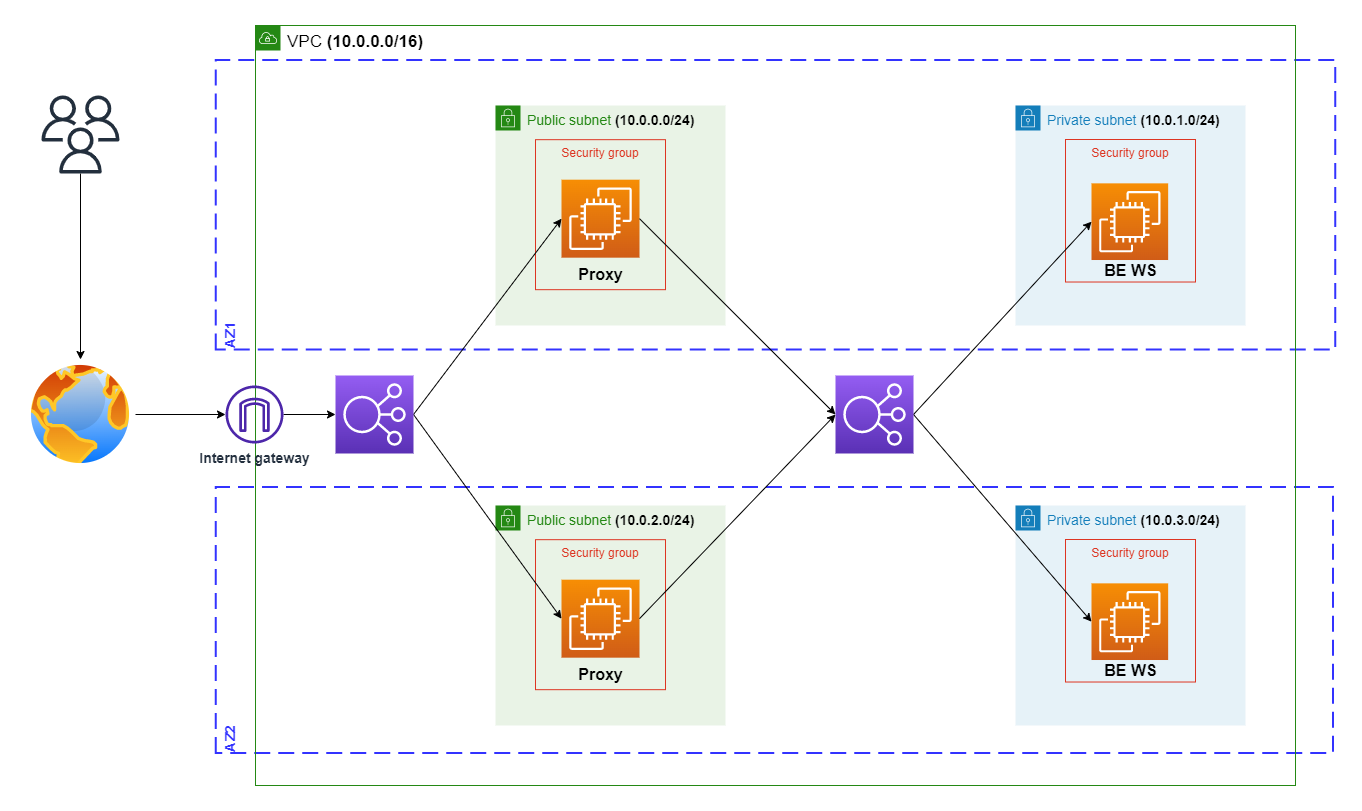

The diagram above was exported from draw.io. Its source (the exported page's mxGraphModel, read from the mxfile embedded in the PNG):
<mxGraphModel dx="1134" dy="930" grid="1" gridSize="10" guides="1" tooltips="1" connect="1" arrows="1" fold="1" page="1" pageScale="1" pageWidth="850" pageHeight="1100" math="0" shadow="0">
  <root>
    <mxCell id="0" />
    <mxCell id="1" parent="0" />
    <mxCell id="8gf2Qd5rpEOrg58Ja7gp-47" value="AZ2" style="rounded=0;arcSize=10;dashed=1;strokeColor=#3333FF;fillColor=none;gradientColor=none;dashPattern=8 4;strokeWidth=2;verticalAlign=top;align=left;fontColor=#3333FF;fontStyle=1;fontSize=14;rotation=-90;" vertex="1" parent="1">
      <mxGeometry x="626.02" y="75.79" width="265.82" height="1117.37" as="geometry" />
    </mxCell>
    <mxCell id="8gf2Qd5rpEOrg58Ja7gp-46" value="AZ1" style="rounded=0;arcSize=10;dashed=1;strokeColor=#3333FF;fillColor=none;gradientColor=none;dashPattern=8 4;strokeWidth=2;verticalAlign=top;align=left;fontColor=#3333FF;fontStyle=1;fontSize=14;rotation=-90;" vertex="1" parent="1">
      <mxGeometry x="615.23" y="-340.47" width="289.5" height="1119.46" as="geometry" />
    </mxCell>
    <mxCell id="8gf2Qd5rpEOrg58Ja7gp-1" value="&lt;font style=&quot;font-size: 17px;&quot; color=&quot;#000000&quot;&gt;VPC &lt;b&gt;(10.0.0.0/16)&lt;/b&gt;&lt;/font&gt;" style="points=[[0,0],[0.25,0],[0.5,0],[0.75,0],[1,0],[1,0.25],[1,0.5],[1,0.75],[1,1],[0.75,1],[0.5,1],[0.25,1],[0,1],[0,0.75],[0,0.5],[0,0.25]];outlineConnect=0;gradientColor=none;html=1;whiteSpace=wrap;fontSize=12;fontStyle=0;container=1;pointerEvents=0;collapsible=0;recursiveResize=0;shape=mxgraph.aws4.group;grIcon=mxgraph.aws4.group_vpc;strokeColor=#248814;fillColor=none;verticalAlign=top;align=left;spacingLeft=30;fontColor=#AAB7B8;" vertex="1" parent="1">
      <mxGeometry x="240" y="40" width="1040" height="760" as="geometry" />
    </mxCell>
    <mxCell id="8gf2Qd5rpEOrg58Ja7gp-2" value="&lt;font style=&quot;font-size: 14px;&quot;&gt;Public subnet &lt;b&gt;&lt;font style=&quot;font-size: 14px;&quot; color=&quot;#000000&quot;&gt;(10.0.0.0/24)&lt;/font&gt;&lt;/b&gt;&lt;/font&gt;" style="points=[[0,0],[0.25,0],[0.5,0],[0.75,0],[1,0],[1,0.25],[1,0.5],[1,0.75],[1,1],[0.75,1],[0.5,1],[0.25,1],[0,1],[0,0.75],[0,0.5],[0,0.25]];outlineConnect=0;gradientColor=none;html=1;whiteSpace=wrap;fontSize=12;fontStyle=0;container=1;pointerEvents=0;collapsible=0;recursiveResize=0;shape=mxgraph.aws4.group;grIcon=mxgraph.aws4.group_security_group;grStroke=0;strokeColor=#248814;fillColor=#E9F3E6;verticalAlign=top;align=left;spacingLeft=30;fontColor=#248814;dashed=0;" vertex="1" parent="8gf2Qd5rpEOrg58Ja7gp-1">
      <mxGeometry x="240" y="80" width="230" height="220" as="geometry" />
    </mxCell>
    <mxCell id="8gf2Qd5rpEOrg58Ja7gp-3" value="" style="group" vertex="1" connectable="0" parent="8gf2Qd5rpEOrg58Ja7gp-2">
      <mxGeometry x="40" y="34.18" width="130" height="150" as="geometry" />
    </mxCell>
    <mxCell id="8gf2Qd5rpEOrg58Ja7gp-4" value="Security group" style="fillColor=none;strokeColor=#DD3522;verticalAlign=top;fontStyle=0;fontColor=#DD3522;whiteSpace=wrap;html=1;" vertex="1" parent="8gf2Qd5rpEOrg58Ja7gp-3">
      <mxGeometry width="130" height="150" as="geometry" />
    </mxCell>
    <mxCell id="8gf2Qd5rpEOrg58Ja7gp-5" value="" style="sketch=0;points=[[0,0,0],[0.25,0,0],[0.5,0,0],[0.75,0,0],[1,0,0],[0,1,0],[0.25,1,0],[0.5,1,0],[0.75,1,0],[1,1,0],[0,0.25,0],[0,0.5,0],[0,0.75,0],[1,0.25,0],[1,0.5,0],[1,0.75,0]];outlineConnect=0;fontColor=#232F3E;gradientColor=#F78E04;gradientDirection=north;fillColor=#D05C17;strokeColor=#ffffff;dashed=0;verticalLabelPosition=bottom;verticalAlign=top;align=center;html=1;fontSize=12;fontStyle=0;aspect=fixed;shape=mxgraph.aws4.resourceIcon;resIcon=mxgraph.aws4.ec2;" vertex="1" parent="8gf2Qd5rpEOrg58Ja7gp-3">
      <mxGeometry x="26" y="40" width="78" height="78" as="geometry" />
    </mxCell>
    <mxCell id="8gf2Qd5rpEOrg58Ja7gp-33" value="&lt;span&gt;&lt;font style=&quot;font-size: 16px;&quot;&gt;Proxy&lt;/font&gt;&lt;/span&gt;" style="text;html=1;align=center;verticalAlign=middle;resizable=0;points=[];autosize=1;strokeColor=none;fillColor=none;fontStyle=1" vertex="1" parent="8gf2Qd5rpEOrg58Ja7gp-3">
      <mxGeometry x="30" y="119.99777777777774" width="70" height="30" as="geometry" />
    </mxCell>
    <mxCell id="8gf2Qd5rpEOrg58Ja7gp-7" value="&lt;font style=&quot;font-size: 14px;&quot;&gt;Private subnet &lt;b&gt;&lt;font style=&quot;font-size: 14px;&quot; color=&quot;#000000&quot;&gt;(10.0.1.0/24)&lt;/font&gt;&lt;/b&gt;&lt;/font&gt;" style="points=[[0,0],[0.25,0],[0.5,0],[0.75,0],[1,0],[1,0.25],[1,0.5],[1,0.75],[1,1],[0.75,1],[0.5,1],[0.25,1],[0,1],[0,0.75],[0,0.5],[0,0.25]];outlineConnect=0;gradientColor=none;html=1;whiteSpace=wrap;fontSize=12;fontStyle=0;container=1;pointerEvents=0;collapsible=0;recursiveResize=0;shape=mxgraph.aws4.group;grIcon=mxgraph.aws4.group_security_group;grStroke=0;strokeColor=#147EBA;fillColor=#E6F2F8;verticalAlign=top;align=left;spacingLeft=30;fontColor=#147EBA;dashed=0;" vertex="1" parent="8gf2Qd5rpEOrg58Ja7gp-1">
      <mxGeometry x="760" y="80" width="230" height="220" as="geometry" />
    </mxCell>
    <mxCell id="8gf2Qd5rpEOrg58Ja7gp-8" value="" style="group" vertex="1" connectable="0" parent="8gf2Qd5rpEOrg58Ja7gp-7">
      <mxGeometry x="50" y="34" width="130" height="150" as="geometry" />
    </mxCell>
    <mxCell id="8gf2Qd5rpEOrg58Ja7gp-9" value="Security group" style="fillColor=none;strokeColor=#DD3522;verticalAlign=top;fontStyle=0;fontColor=#DD3522;whiteSpace=wrap;html=1;" vertex="1" parent="8gf2Qd5rpEOrg58Ja7gp-8">
      <mxGeometry width="130" height="142.5128862226623" as="geometry" />
    </mxCell>
    <mxCell id="8gf2Qd5rpEOrg58Ja7gp-10" value="" style="sketch=0;points=[[0,0,0],[0.25,0,0],[0.5,0,0],[0.75,0,0],[1,0,0],[0,1,0],[0.25,1,0],[0.5,1,0],[0.75,1,0],[1,1,0],[0,0.25,0],[0,0.5,0],[0,0.75,0],[1,0.25,0],[1,0.5,0],[1,0.75,0]];outlineConnect=0;fontColor=#232F3E;gradientColor=#F78E04;gradientDirection=north;fillColor=#D05C17;strokeColor=#ffffff;dashed=0;verticalLabelPosition=bottom;verticalAlign=top;align=center;html=1;fontSize=12;fontStyle=0;aspect=fixed;shape=mxgraph.aws4.resourceIcon;resIcon=mxgraph.aws4.ec2;" vertex="1" parent="8gf2Qd5rpEOrg58Ja7gp-8">
      <mxGeometry x="26" y="43.850118837742244" width="76.6621043128804" height="76.6621043128804" as="geometry" />
    </mxCell>
    <mxCell id="8gf2Qd5rpEOrg58Ja7gp-11" value="&lt;b&gt;&lt;font style=&quot;font-size: 16px;&quot;&gt;BE WS&lt;/font&gt;&lt;/b&gt;" style="text;html=1;align=center;verticalAlign=middle;resizable=0;points=[];autosize=1;strokeColor=none;fillColor=none;" vertex="1" parent="8gf2Qd5rpEOrg58Ja7gp-8">
      <mxGeometry x="25" y="115.97381985497539" width="80" height="30" as="geometry" />
    </mxCell>
    <mxCell id="8gf2Qd5rpEOrg58Ja7gp-35" value="&lt;font style=&quot;font-size: 14px;&quot;&gt;Public subnet &lt;b&gt;&lt;font style=&quot;font-size: 14px;&quot; color=&quot;#000000&quot;&gt;(10.0.2.0/24)&lt;/font&gt;&lt;/b&gt;&lt;/font&gt;" style="points=[[0,0],[0.25,0],[0.5,0],[0.75,0],[1,0],[1,0.25],[1,0.5],[1,0.75],[1,1],[0.75,1],[0.5,1],[0.25,1],[0,1],[0,0.75],[0,0.5],[0,0.25]];outlineConnect=0;gradientColor=none;html=1;whiteSpace=wrap;fontSize=12;fontStyle=0;container=1;pointerEvents=0;collapsible=0;recursiveResize=0;shape=mxgraph.aws4.group;grIcon=mxgraph.aws4.group_security_group;grStroke=0;strokeColor=#248814;fillColor=#E9F3E6;verticalAlign=top;align=left;spacingLeft=30;fontColor=#248814;dashed=0;" vertex="1" parent="8gf2Qd5rpEOrg58Ja7gp-1">
      <mxGeometry x="240" y="480" width="230" height="220" as="geometry" />
    </mxCell>
    <mxCell id="8gf2Qd5rpEOrg58Ja7gp-36" value="" style="group" vertex="1" connectable="0" parent="8gf2Qd5rpEOrg58Ja7gp-35">
      <mxGeometry x="40" y="34.18" width="130" height="150" as="geometry" />
    </mxCell>
    <mxCell id="8gf2Qd5rpEOrg58Ja7gp-37" value="Security group" style="fillColor=none;strokeColor=#DD3522;verticalAlign=top;fontStyle=0;fontColor=#DD3522;whiteSpace=wrap;html=1;" vertex="1" parent="8gf2Qd5rpEOrg58Ja7gp-36">
      <mxGeometry width="130" height="150" as="geometry" />
    </mxCell>
    <mxCell id="8gf2Qd5rpEOrg58Ja7gp-38" value="" style="sketch=0;points=[[0,0,0],[0.25,0,0],[0.5,0,0],[0.75,0,0],[1,0,0],[0,1,0],[0.25,1,0],[0.5,1,0],[0.75,1,0],[1,1,0],[0,0.25,0],[0,0.5,0],[0,0.75,0],[1,0.25,0],[1,0.5,0],[1,0.75,0]];outlineConnect=0;fontColor=#232F3E;gradientColor=#F78E04;gradientDirection=north;fillColor=#D05C17;strokeColor=#ffffff;dashed=0;verticalLabelPosition=bottom;verticalAlign=top;align=center;html=1;fontSize=12;fontStyle=0;aspect=fixed;shape=mxgraph.aws4.resourceIcon;resIcon=mxgraph.aws4.ec2;" vertex="1" parent="8gf2Qd5rpEOrg58Ja7gp-36">
      <mxGeometry x="26" y="40" width="78" height="78" as="geometry" />
    </mxCell>
    <mxCell id="8gf2Qd5rpEOrg58Ja7gp-39" value="&lt;span&gt;&lt;font style=&quot;font-size: 16px;&quot;&gt;Proxy&lt;/font&gt;&lt;/span&gt;" style="text;html=1;align=center;verticalAlign=middle;resizable=0;points=[];autosize=1;strokeColor=none;fillColor=none;fontStyle=1" vertex="1" parent="8gf2Qd5rpEOrg58Ja7gp-36">
      <mxGeometry x="30" y="119.99777777777774" width="70" height="30" as="geometry" />
    </mxCell>
    <mxCell id="8gf2Qd5rpEOrg58Ja7gp-40" value="&lt;font style=&quot;font-size: 14px;&quot;&gt;Private subnet &lt;b&gt;&lt;font style=&quot;font-size: 14px;&quot; color=&quot;#000000&quot;&gt;(10.0.3.0/24)&lt;/font&gt;&lt;/b&gt;&lt;/font&gt;" style="points=[[0,0],[0.25,0],[0.5,0],[0.75,0],[1,0],[1,0.25],[1,0.5],[1,0.75],[1,1],[0.75,1],[0.5,1],[0.25,1],[0,1],[0,0.75],[0,0.5],[0,0.25]];outlineConnect=0;gradientColor=none;html=1;whiteSpace=wrap;fontSize=12;fontStyle=0;container=1;pointerEvents=0;collapsible=0;recursiveResize=0;shape=mxgraph.aws4.group;grIcon=mxgraph.aws4.group_security_group;grStroke=0;strokeColor=#147EBA;fillColor=#E6F2F8;verticalAlign=top;align=left;spacingLeft=30;fontColor=#147EBA;dashed=0;" vertex="1" parent="8gf2Qd5rpEOrg58Ja7gp-1">
      <mxGeometry x="760" y="480" width="230" height="220" as="geometry" />
    </mxCell>
    <mxCell id="8gf2Qd5rpEOrg58Ja7gp-41" value="" style="group" vertex="1" connectable="0" parent="8gf2Qd5rpEOrg58Ja7gp-40">
      <mxGeometry x="50" y="34" width="130" height="150" as="geometry" />
    </mxCell>
    <mxCell id="8gf2Qd5rpEOrg58Ja7gp-42" value="Security group" style="fillColor=none;strokeColor=#DD3522;verticalAlign=top;fontStyle=0;fontColor=#DD3522;whiteSpace=wrap;html=1;" vertex="1" parent="8gf2Qd5rpEOrg58Ja7gp-41">
      <mxGeometry width="130" height="142.5128862226623" as="geometry" />
    </mxCell>
    <mxCell id="8gf2Qd5rpEOrg58Ja7gp-43" value="" style="sketch=0;points=[[0,0,0],[0.25,0,0],[0.5,0,0],[0.75,0,0],[1,0,0],[0,1,0],[0.25,1,0],[0.5,1,0],[0.75,1,0],[1,1,0],[0,0.25,0],[0,0.5,0],[0,0.75,0],[1,0.25,0],[1,0.5,0],[1,0.75,0]];outlineConnect=0;fontColor=#232F3E;gradientColor=#F78E04;gradientDirection=north;fillColor=#D05C17;strokeColor=#ffffff;dashed=0;verticalLabelPosition=bottom;verticalAlign=top;align=center;html=1;fontSize=12;fontStyle=0;aspect=fixed;shape=mxgraph.aws4.resourceIcon;resIcon=mxgraph.aws4.ec2;" vertex="1" parent="8gf2Qd5rpEOrg58Ja7gp-41">
      <mxGeometry x="26" y="43.850118837742244" width="76.6621043128804" height="76.6621043128804" as="geometry" />
    </mxCell>
    <mxCell id="8gf2Qd5rpEOrg58Ja7gp-44" value="&lt;b&gt;&lt;font style=&quot;font-size: 16px;&quot;&gt;BE WS&lt;/font&gt;&lt;/b&gt;" style="text;html=1;align=center;verticalAlign=middle;resizable=0;points=[];autosize=1;strokeColor=none;fillColor=none;" vertex="1" parent="8gf2Qd5rpEOrg58Ja7gp-41">
      <mxGeometry x="25" y="115.97381985497539" width="80" height="30" as="geometry" />
    </mxCell>
    <mxCell id="8gf2Qd5rpEOrg58Ja7gp-56" style="edgeStyle=orthogonalEdgeStyle;rounded=0;orthogonalLoop=1;jettySize=auto;html=1;" edge="1" parent="8gf2Qd5rpEOrg58Ja7gp-1" source="8gf2Qd5rpEOrg58Ja7gp-31" target="8gf2Qd5rpEOrg58Ja7gp-49">
      <mxGeometry relative="1" as="geometry" />
    </mxCell>
    <mxCell id="8gf2Qd5rpEOrg58Ja7gp-31" value="&lt;b&gt;&lt;font style=&quot;font-size: 14px;&quot;&gt;Internet gateway&lt;/font&gt;&lt;/b&gt;" style="sketch=0;outlineConnect=0;fontColor=#232F3E;gradientColor=none;fillColor=#4D27AA;strokeColor=none;dashed=0;verticalLabelPosition=bottom;verticalAlign=top;align=center;html=1;fontSize=12;fontStyle=0;aspect=fixed;pointerEvents=1;shape=mxgraph.aws4.internet_gateway;" vertex="1" parent="8gf2Qd5rpEOrg58Ja7gp-1">
      <mxGeometry x="-30" y="360" width="58" height="58" as="geometry" />
    </mxCell>
    <mxCell id="8gf2Qd5rpEOrg58Ja7gp-59" style="rounded=0;orthogonalLoop=1;jettySize=auto;html=1;entryX=0;entryY=0.5;entryDx=0;entryDy=0;entryPerimeter=0;exitX=1;exitY=0.5;exitDx=0;exitDy=0;exitPerimeter=0;" edge="1" parent="8gf2Qd5rpEOrg58Ja7gp-1" source="8gf2Qd5rpEOrg58Ja7gp-49" target="8gf2Qd5rpEOrg58Ja7gp-5">
      <mxGeometry relative="1" as="geometry" />
    </mxCell>
    <mxCell id="8gf2Qd5rpEOrg58Ja7gp-60" style="rounded=0;orthogonalLoop=1;jettySize=auto;html=1;entryX=0;entryY=0.5;entryDx=0;entryDy=0;entryPerimeter=0;exitX=1;exitY=0.5;exitDx=0;exitDy=0;exitPerimeter=0;" edge="1" parent="8gf2Qd5rpEOrg58Ja7gp-1" source="8gf2Qd5rpEOrg58Ja7gp-49" target="8gf2Qd5rpEOrg58Ja7gp-38">
      <mxGeometry relative="1" as="geometry" />
    </mxCell>
    <mxCell id="8gf2Qd5rpEOrg58Ja7gp-49" value="" style="sketch=0;points=[[0,0,0],[0.25,0,0],[0.5,0,0],[0.75,0,0],[1,0,0],[0,1,0],[0.25,1,0],[0.5,1,0],[0.75,1,0],[1,1,0],[0,0.25,0],[0,0.5,0],[0,0.75,0],[1,0.25,0],[1,0.5,0],[1,0.75,0]];outlineConnect=0;fontColor=#232F3E;gradientColor=#945DF2;gradientDirection=north;fillColor=#5A30B5;strokeColor=#ffffff;dashed=0;verticalLabelPosition=bottom;verticalAlign=top;align=center;html=1;fontSize=12;fontStyle=0;aspect=fixed;shape=mxgraph.aws4.resourceIcon;resIcon=mxgraph.aws4.elastic_load_balancing;" vertex="1" parent="8gf2Qd5rpEOrg58Ja7gp-1">
      <mxGeometry x="80" y="350" width="78" height="78" as="geometry" />
    </mxCell>
    <mxCell id="8gf2Qd5rpEOrg58Ja7gp-63" style="rounded=0;orthogonalLoop=1;jettySize=auto;html=1;entryX=0;entryY=0.5;entryDx=0;entryDy=0;entryPerimeter=0;exitX=1;exitY=0.5;exitDx=0;exitDy=0;exitPerimeter=0;" edge="1" parent="8gf2Qd5rpEOrg58Ja7gp-1" source="8gf2Qd5rpEOrg58Ja7gp-48" target="8gf2Qd5rpEOrg58Ja7gp-10">
      <mxGeometry relative="1" as="geometry" />
    </mxCell>
    <mxCell id="8gf2Qd5rpEOrg58Ja7gp-64" style="rounded=0;orthogonalLoop=1;jettySize=auto;html=1;entryX=0;entryY=0.5;entryDx=0;entryDy=0;entryPerimeter=0;exitX=1;exitY=0.5;exitDx=0;exitDy=0;exitPerimeter=0;" edge="1" parent="8gf2Qd5rpEOrg58Ja7gp-1" source="8gf2Qd5rpEOrg58Ja7gp-48" target="8gf2Qd5rpEOrg58Ja7gp-43">
      <mxGeometry relative="1" as="geometry" />
    </mxCell>
    <mxCell id="8gf2Qd5rpEOrg58Ja7gp-48" value="" style="sketch=0;points=[[0,0,0],[0.25,0,0],[0.5,0,0],[0.75,0,0],[1,0,0],[0,1,0],[0.25,1,0],[0.5,1,0],[0.75,1,0],[1,1,0],[0,0.25,0],[0,0.5,0],[0,0.75,0],[1,0.25,0],[1,0.5,0],[1,0.75,0]];outlineConnect=0;fontColor=#232F3E;gradientColor=#945DF2;gradientDirection=north;fillColor=#5A30B5;strokeColor=#ffffff;dashed=0;verticalLabelPosition=bottom;verticalAlign=top;align=center;html=1;fontSize=12;fontStyle=0;aspect=fixed;shape=mxgraph.aws4.resourceIcon;resIcon=mxgraph.aws4.elastic_load_balancing;" vertex="1" parent="8gf2Qd5rpEOrg58Ja7gp-1">
      <mxGeometry x="580" y="350" width="78" height="78" as="geometry" />
    </mxCell>
    <mxCell id="8gf2Qd5rpEOrg58Ja7gp-61" style="rounded=0;orthogonalLoop=1;jettySize=auto;html=1;entryX=0;entryY=0.5;entryDx=0;entryDy=0;entryPerimeter=0;exitX=1;exitY=0.5;exitDx=0;exitDy=0;exitPerimeter=0;" edge="1" parent="8gf2Qd5rpEOrg58Ja7gp-1" source="8gf2Qd5rpEOrg58Ja7gp-5" target="8gf2Qd5rpEOrg58Ja7gp-48">
      <mxGeometry relative="1" as="geometry" />
    </mxCell>
    <mxCell id="8gf2Qd5rpEOrg58Ja7gp-62" style="rounded=0;orthogonalLoop=1;jettySize=auto;html=1;entryX=0;entryY=0.5;entryDx=0;entryDy=0;entryPerimeter=0;exitX=1;exitY=0.5;exitDx=0;exitDy=0;exitPerimeter=0;" edge="1" parent="8gf2Qd5rpEOrg58Ja7gp-1" source="8gf2Qd5rpEOrg58Ja7gp-38" target="8gf2Qd5rpEOrg58Ja7gp-48">
      <mxGeometry relative="1" as="geometry" />
    </mxCell>
    <mxCell id="8gf2Qd5rpEOrg58Ja7gp-57" style="edgeStyle=orthogonalEdgeStyle;rounded=0;orthogonalLoop=1;jettySize=auto;html=1;" edge="1" parent="1" source="8gf2Qd5rpEOrg58Ja7gp-29" target="8gf2Qd5rpEOrg58Ja7gp-31">
      <mxGeometry relative="1" as="geometry" />
    </mxCell>
    <mxCell id="8gf2Qd5rpEOrg58Ja7gp-29" value="" style="image;aspect=fixed;perimeter=ellipsePerimeter;html=1;align=center;shadow=0;dashed=0;spacingTop=3;image=img/lib/active_directory/internet_globe.svg;" vertex="1" parent="1">
      <mxGeometry x="10" y="374" width="110" height="110" as="geometry" />
    </mxCell>
    <mxCell id="8gf2Qd5rpEOrg58Ja7gp-51" style="edgeStyle=orthogonalEdgeStyle;rounded=0;orthogonalLoop=1;jettySize=auto;html=1;entryX=0.5;entryY=0;entryDx=0;entryDy=0;" edge="1" parent="1" source="8gf2Qd5rpEOrg58Ja7gp-50" target="8gf2Qd5rpEOrg58Ja7gp-29">
      <mxGeometry relative="1" as="geometry" />
    </mxCell>
    <mxCell id="8gf2Qd5rpEOrg58Ja7gp-50" value="" style="sketch=0;outlineConnect=0;fontColor=#232F3E;gradientColor=none;fillColor=#232F3D;strokeColor=none;dashed=0;verticalLabelPosition=bottom;verticalAlign=top;align=center;html=1;fontSize=12;fontStyle=0;aspect=fixed;pointerEvents=1;shape=mxgraph.aws4.users;" vertex="1" parent="1">
      <mxGeometry x="26" y="110" width="78" height="78" as="geometry" />
    </mxCell>
  </root>
</mxGraphModel>